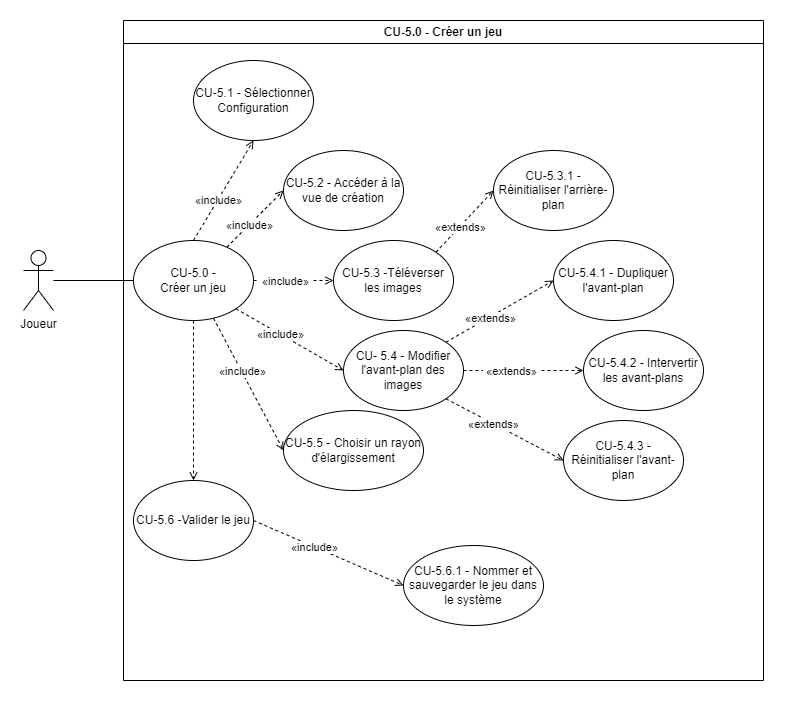

The diagram above was exported from draw.io. Its source (the exported page's mxGraphModel, read from the mxfile embedded in the PNG):
<mxGraphModel dx="1500" dy="757" grid="1" gridSize="10" guides="1" tooltips="1" connect="1" arrows="1" fold="1" page="1" pageScale="1" pageWidth="827" pageHeight="1169" math="0" shadow="0">
  <root>
    <mxCell id="0" />
    <mxCell id="1" parent="0" />
    <mxCell id="5Jv8Ar6YGguufMFAbNjC-1" value="CU-5.0 - Créer un jeu" style="swimlane;whiteSpace=wrap;html=1;" parent="1" vertex="1">
      <mxGeometry x="320" y="20" width="640" height="660" as="geometry" />
    </mxCell>
    <mxCell id="WGKt3B_qY8kGwGdS2iTG-3" value="CU-5.2 - Accéder à la vue de création" style="ellipse;whiteSpace=wrap;html=1;" vertex="1" parent="5Jv8Ar6YGguufMFAbNjC-1">
      <mxGeometry x="160" y="130" width="120" height="80" as="geometry" />
    </mxCell>
    <mxCell id="WGKt3B_qY8kGwGdS2iTG-4" value="CU-5.3 -Téléverser les images" style="ellipse;whiteSpace=wrap;html=1;" vertex="1" parent="5Jv8Ar6YGguufMFAbNjC-1">
      <mxGeometry x="210" y="220" width="120" height="80" as="geometry" />
    </mxCell>
    <mxCell id="WGKt3B_qY8kGwGdS2iTG-5" value="CU-5.5 - Choisir un rayon d'élargissement" style="ellipse;whiteSpace=wrap;html=1;" vertex="1" parent="5Jv8Ar6YGguufMFAbNjC-1">
      <mxGeometry x="160" y="390" width="140" height="80" as="geometry" />
    </mxCell>
    <mxCell id="WGKt3B_qY8kGwGdS2iTG-6" value="CU-5.6 -Valider le jeu" style="ellipse;whiteSpace=wrap;html=1;" vertex="1" parent="5Jv8Ar6YGguufMFAbNjC-1">
      <mxGeometry x="10" y="460" width="120" height="80" as="geometry" />
    </mxCell>
    <mxCell id="WGKt3B_qY8kGwGdS2iTG-7" value="CU-5.1 - Sélectionner Configuration" style="ellipse;whiteSpace=wrap;html=1;" vertex="1" parent="5Jv8Ar6YGguufMFAbNjC-1">
      <mxGeometry x="70" y="40" width="120" height="80" as="geometry" />
    </mxCell>
    <mxCell id="WGKt3B_qY8kGwGdS2iTG-16" value="" style="html=1;verticalAlign=bottom;labelBackgroundColor=none;endArrow=open;endFill=0;dashed=1;rounded=0;exitX=0.5;exitY=0;exitDx=0;exitDy=0;entryX=0.5;entryY=1;entryDx=0;entryDy=0;" edge="1" parent="5Jv8Ar6YGguufMFAbNjC-1" source="WGKt3B_qY8kGwGdS2iTG-1" target="WGKt3B_qY8kGwGdS2iTG-7">
      <mxGeometry width="160" relative="1" as="geometry">
        <mxPoint x="120" y="340" as="sourcePoint" />
        <mxPoint x="196" y="199" as="targetPoint" />
      </mxGeometry>
    </mxCell>
    <mxCell id="WGKt3B_qY8kGwGdS2iTG-17" value="&amp;nbsp;«include»&amp;nbsp;" style="edgeLabel;html=1;align=center;verticalAlign=middle;resizable=0;points=[];" vertex="1" connectable="0" parent="WGKt3B_qY8kGwGdS2iTG-16">
      <mxGeometry x="-0.2036" relative="1" as="geometry">
        <mxPoint as="offset" />
      </mxGeometry>
    </mxCell>
    <mxCell id="WGKt3B_qY8kGwGdS2iTG-8" value="" style="html=1;verticalAlign=bottom;labelBackgroundColor=none;endArrow=open;endFill=0;dashed=1;rounded=0;entryX=0;entryY=0.5;entryDx=0;entryDy=0;" edge="1" parent="5Jv8Ar6YGguufMFAbNjC-1" source="WGKt3B_qY8kGwGdS2iTG-1" target="WGKt3B_qY8kGwGdS2iTG-3">
      <mxGeometry width="160" relative="1" as="geometry">
        <mxPoint x="80" y="300" as="sourcePoint" />
        <mxPoint x="156" y="159" as="targetPoint" />
      </mxGeometry>
    </mxCell>
    <mxCell id="WGKt3B_qY8kGwGdS2iTG-9" value="&amp;nbsp;«include»&amp;nbsp;" style="edgeLabel;html=1;align=center;verticalAlign=middle;resizable=0;points=[];" vertex="1" connectable="0" parent="WGKt3B_qY8kGwGdS2iTG-8">
      <mxGeometry x="-0.2036" relative="1" as="geometry">
        <mxPoint as="offset" />
      </mxGeometry>
    </mxCell>
    <mxCell id="WGKt3B_qY8kGwGdS2iTG-12" value="" style="html=1;verticalAlign=bottom;labelBackgroundColor=none;endArrow=open;endFill=0;dashed=1;rounded=0;" edge="1" parent="5Jv8Ar6YGguufMFAbNjC-1" source="WGKt3B_qY8kGwGdS2iTG-1" target="WGKt3B_qY8kGwGdS2iTG-6">
      <mxGeometry width="160" relative="1" as="geometry">
        <mxPoint x="90" y="210" as="sourcePoint" />
        <mxPoint x="686" y="279.5" as="targetPoint" />
      </mxGeometry>
    </mxCell>
    <mxCell id="WGKt3B_qY8kGwGdS2iTG-14" value="" style="html=1;verticalAlign=bottom;labelBackgroundColor=none;endArrow=open;endFill=0;dashed=1;rounded=0;entryX=0;entryY=0.5;entryDx=0;entryDy=0;" edge="1" parent="5Jv8Ar6YGguufMFAbNjC-1" source="WGKt3B_qY8kGwGdS2iTG-1" target="WGKt3B_qY8kGwGdS2iTG-5">
      <mxGeometry width="160" relative="1" as="geometry">
        <mxPoint x="490" y="440" as="sourcePoint" />
        <mxPoint x="566" y="299" as="targetPoint" />
      </mxGeometry>
    </mxCell>
    <mxCell id="WGKt3B_qY8kGwGdS2iTG-15" value="&amp;nbsp;«include»&amp;nbsp;" style="edgeLabel;html=1;align=center;verticalAlign=middle;resizable=0;points=[];" vertex="1" connectable="0" parent="WGKt3B_qY8kGwGdS2iTG-14">
      <mxGeometry x="-0.2036" relative="1" as="geometry">
        <mxPoint as="offset" />
      </mxGeometry>
    </mxCell>
    <mxCell id="WGKt3B_qY8kGwGdS2iTG-10" value="" style="html=1;verticalAlign=bottom;labelBackgroundColor=none;endArrow=open;endFill=0;dashed=1;rounded=0;exitX=1;exitY=0.5;exitDx=0;exitDy=0;entryX=0;entryY=0.5;entryDx=0;entryDy=0;" edge="1" parent="5Jv8Ar6YGguufMFAbNjC-1" source="WGKt3B_qY8kGwGdS2iTG-1" target="WGKt3B_qY8kGwGdS2iTG-4">
      <mxGeometry width="160" relative="1" as="geometry">
        <mxPoint x="90" y="310" as="sourcePoint" />
        <mxPoint x="166" y="169" as="targetPoint" />
      </mxGeometry>
    </mxCell>
    <mxCell id="WGKt3B_qY8kGwGdS2iTG-11" value="&amp;nbsp;«include»&amp;nbsp;" style="edgeLabel;html=1;align=center;verticalAlign=middle;resizable=0;points=[];" vertex="1" connectable="0" parent="WGKt3B_qY8kGwGdS2iTG-10">
      <mxGeometry x="-0.2036" relative="1" as="geometry">
        <mxPoint as="offset" />
      </mxGeometry>
    </mxCell>
    <mxCell id="WGKt3B_qY8kGwGdS2iTG-18" value="CU-5.6.1 - Nommer et sauvegarder le jeu dans le système" style="ellipse;whiteSpace=wrap;html=1;" vertex="1" parent="5Jv8Ar6YGguufMFAbNjC-1">
      <mxGeometry x="280" y="525" width="140" height="80" as="geometry" />
    </mxCell>
    <mxCell id="WGKt3B_qY8kGwGdS2iTG-19" value="" style="html=1;verticalAlign=bottom;labelBackgroundColor=none;endArrow=open;endFill=0;dashed=1;rounded=0;exitX=1;exitY=0.5;exitDx=0;exitDy=0;entryX=0;entryY=0.5;entryDx=0;entryDy=0;" edge="1" parent="5Jv8Ar6YGguufMFAbNjC-1" source="WGKt3B_qY8kGwGdS2iTG-6" target="WGKt3B_qY8kGwGdS2iTG-18">
      <mxGeometry width="160" relative="1" as="geometry">
        <mxPoint x="110" y="220" as="sourcePoint" />
        <mxPoint x="159" y="401" as="targetPoint" />
      </mxGeometry>
    </mxCell>
    <mxCell id="WGKt3B_qY8kGwGdS2iTG-20" value="&amp;nbsp;«include»&amp;nbsp;" style="edgeLabel;html=1;align=center;verticalAlign=middle;resizable=0;points=[];" vertex="1" connectable="0" parent="WGKt3B_qY8kGwGdS2iTG-19">
      <mxGeometry x="-0.2036" relative="1" as="geometry">
        <mxPoint as="offset" />
      </mxGeometry>
    </mxCell>
    <mxCell id="WGKt3B_qY8kGwGdS2iTG-21" value="CU- 5.4 - Modifier l'avant-plan des images" style="ellipse;whiteSpace=wrap;html=1;" vertex="1" parent="5Jv8Ar6YGguufMFAbNjC-1">
      <mxGeometry x="220" y="310" width="120" height="80" as="geometry" />
    </mxCell>
    <mxCell id="WGKt3B_qY8kGwGdS2iTG-22" value="" style="html=1;verticalAlign=bottom;labelBackgroundColor=none;endArrow=open;endFill=0;dashed=1;rounded=0;exitX=1;exitY=1;exitDx=0;exitDy=0;entryX=0;entryY=0.5;entryDx=0;entryDy=0;" edge="1" parent="5Jv8Ar6YGguufMFAbNjC-1" source="WGKt3B_qY8kGwGdS2iTG-1" target="WGKt3B_qY8kGwGdS2iTG-21">
      <mxGeometry width="160" relative="1" as="geometry">
        <mxPoint x="152" y="208" as="sourcePoint" />
        <mxPoint x="200" y="460" as="targetPoint" />
      </mxGeometry>
    </mxCell>
    <mxCell id="WGKt3B_qY8kGwGdS2iTG-23" value="&amp;nbsp;«include»&amp;nbsp;" style="edgeLabel;html=1;align=center;verticalAlign=middle;resizable=0;points=[];" vertex="1" connectable="0" parent="WGKt3B_qY8kGwGdS2iTG-22">
      <mxGeometry x="-0.2036" relative="1" as="geometry">
        <mxPoint as="offset" />
      </mxGeometry>
    </mxCell>
    <mxCell id="WGKt3B_qY8kGwGdS2iTG-24" value="CU-5.3.1 - Réinitialiser l'arrière-plan" style="ellipse;whiteSpace=wrap;html=1;" vertex="1" parent="5Jv8Ar6YGguufMFAbNjC-1">
      <mxGeometry x="370" y="130" width="120" height="80" as="geometry" />
    </mxCell>
    <mxCell id="WGKt3B_qY8kGwGdS2iTG-25" value="" style="html=1;verticalAlign=bottom;labelBackgroundColor=none;endArrow=open;endFill=0;dashed=1;rounded=0;exitX=1;exitY=0;exitDx=0;exitDy=0;entryX=0;entryY=0.5;entryDx=0;entryDy=0;" edge="1" parent="5Jv8Ar6YGguufMFAbNjC-1" source="WGKt3B_qY8kGwGdS2iTG-4" target="WGKt3B_qY8kGwGdS2iTG-24">
      <mxGeometry width="160" relative="1" as="geometry">
        <mxPoint x="440" y="340" as="sourcePoint" />
        <mxPoint x="538" y="482" as="targetPoint" />
      </mxGeometry>
    </mxCell>
    <mxCell id="WGKt3B_qY8kGwGdS2iTG-26" value="&amp;nbsp;«extends»&amp;nbsp;" style="edgeLabel;html=1;align=center;verticalAlign=middle;resizable=0;points=[];" vertex="1" connectable="0" parent="WGKt3B_qY8kGwGdS2iTG-25">
      <mxGeometry x="-0.2036" relative="1" as="geometry">
        <mxPoint as="offset" />
      </mxGeometry>
    </mxCell>
    <mxCell id="WGKt3B_qY8kGwGdS2iTG-27" value="CU-5.4.3 - Réinitialiser l'avant-plan" style="ellipse;whiteSpace=wrap;html=1;" vertex="1" parent="5Jv8Ar6YGguufMFAbNjC-1">
      <mxGeometry x="440" y="400" width="120" height="80" as="geometry" />
    </mxCell>
    <mxCell id="WGKt3B_qY8kGwGdS2iTG-28" value="CU-5.4.1 - Dupliquer l'avant-plan" style="ellipse;whiteSpace=wrap;html=1;" vertex="1" parent="5Jv8Ar6YGguufMFAbNjC-1">
      <mxGeometry x="430" y="220" width="120" height="80" as="geometry" />
    </mxCell>
    <mxCell id="WGKt3B_qY8kGwGdS2iTG-29" value="" style="html=1;verticalAlign=bottom;labelBackgroundColor=none;endArrow=open;endFill=0;dashed=1;rounded=0;exitX=1;exitY=1;exitDx=0;exitDy=0;entryX=0;entryY=0.5;entryDx=0;entryDy=0;" edge="1" parent="5Jv8Ar6YGguufMFAbNjC-1" source="WGKt3B_qY8kGwGdS2iTG-21" target="WGKt3B_qY8kGwGdS2iTG-27">
      <mxGeometry width="160" relative="1" as="geometry">
        <mxPoint x="830" y="170" as="sourcePoint" />
        <mxPoint x="520" y="500" as="targetPoint" />
        <Array as="points" />
      </mxGeometry>
    </mxCell>
    <mxCell id="WGKt3B_qY8kGwGdS2iTG-30" value="&amp;nbsp;«extends»&amp;nbsp;" style="edgeLabel;html=1;align=center;verticalAlign=middle;resizable=0;points=[];" vertex="1" connectable="0" parent="WGKt3B_qY8kGwGdS2iTG-29">
      <mxGeometry x="-0.2036" relative="1" as="geometry">
        <mxPoint as="offset" />
      </mxGeometry>
    </mxCell>
    <mxCell id="WGKt3B_qY8kGwGdS2iTG-1" value="CU-5.0 -&lt;br style=&quot;border-color: var(--border-color);&quot;&gt;Créer un jeu" style="ellipse;whiteSpace=wrap;html=1;" vertex="1" parent="5Jv8Ar6YGguufMFAbNjC-1">
      <mxGeometry x="10" y="220" width="120" height="80" as="geometry" />
    </mxCell>
    <mxCell id="WGKt3B_qY8kGwGdS2iTG-33" value="" style="html=1;verticalAlign=bottom;labelBackgroundColor=none;endArrow=open;endFill=0;dashed=1;rounded=0;exitX=1;exitY=0;exitDx=0;exitDy=0;entryX=0;entryY=0.5;entryDx=0;entryDy=0;" edge="1" parent="5Jv8Ar6YGguufMFAbNjC-1" source="WGKt3B_qY8kGwGdS2iTG-21" target="WGKt3B_qY8kGwGdS2iTG-28">
      <mxGeometry width="160" relative="1" as="geometry">
        <mxPoint x="810" y="280" as="sourcePoint" />
        <mxPoint x="820" y="330" as="targetPoint" />
        <Array as="points" />
      </mxGeometry>
    </mxCell>
    <mxCell id="WGKt3B_qY8kGwGdS2iTG-34" value="&amp;nbsp;«extends»&amp;nbsp;" style="edgeLabel;html=1;align=center;verticalAlign=middle;resizable=0;points=[];" vertex="1" connectable="0" parent="WGKt3B_qY8kGwGdS2iTG-33">
      <mxGeometry x="-0.2036" relative="1" as="geometry">
        <mxPoint as="offset" />
      </mxGeometry>
    </mxCell>
    <mxCell id="WGKt3B_qY8kGwGdS2iTG-35" value="CU-5.4.2 - Intervertir les avant-plans" style="ellipse;whiteSpace=wrap;html=1;" vertex="1" parent="5Jv8Ar6YGguufMFAbNjC-1">
      <mxGeometry x="460" y="310" width="120" height="80" as="geometry" />
    </mxCell>
    <mxCell id="WGKt3B_qY8kGwGdS2iTG-31" value="" style="html=1;verticalAlign=bottom;labelBackgroundColor=none;endArrow=open;endFill=0;dashed=1;rounded=0;exitX=1;exitY=0.5;exitDx=0;exitDy=0;entryX=0;entryY=0.5;entryDx=0;entryDy=0;" edge="1" parent="5Jv8Ar6YGguufMFAbNjC-1" source="WGKt3B_qY8kGwGdS2iTG-21" target="WGKt3B_qY8kGwGdS2iTG-35">
      <mxGeometry width="160" relative="1" as="geometry">
        <mxPoint x="760" y="330" as="sourcePoint" />
        <mxPoint x="770" y="380" as="targetPoint" />
        <Array as="points" />
      </mxGeometry>
    </mxCell>
    <mxCell id="WGKt3B_qY8kGwGdS2iTG-32" value="&amp;nbsp;«extends»&amp;nbsp;" style="edgeLabel;html=1;align=center;verticalAlign=middle;resizable=0;points=[];" vertex="1" connectable="0" parent="WGKt3B_qY8kGwGdS2iTG-31">
      <mxGeometry x="-0.2036" relative="1" as="geometry">
        <mxPoint as="offset" />
      </mxGeometry>
    </mxCell>
    <mxCell id="5Jv8Ar6YGguufMFAbNjC-2" value="Joueur" style="shape=umlActor;verticalLabelPosition=bottom;verticalAlign=top;html=1;outlineConnect=0;" parent="1" vertex="1">
      <mxGeometry x="220" y="250" width="30" height="60" as="geometry" />
    </mxCell>
    <mxCell id="WGKt3B_qY8kGwGdS2iTG-2" value="" style="endArrow=none;html=1;rounded=0;entryX=0;entryY=0.5;entryDx=0;entryDy=0;" edge="1" parent="1" source="5Jv8Ar6YGguufMFAbNjC-2" target="WGKt3B_qY8kGwGdS2iTG-1">
      <mxGeometry width="50" height="50" relative="1" as="geometry">
        <mxPoint x="570" y="300" as="sourcePoint" />
        <mxPoint x="620" y="250" as="targetPoint" />
      </mxGeometry>
    </mxCell>
  </root>
</mxGraphModel>